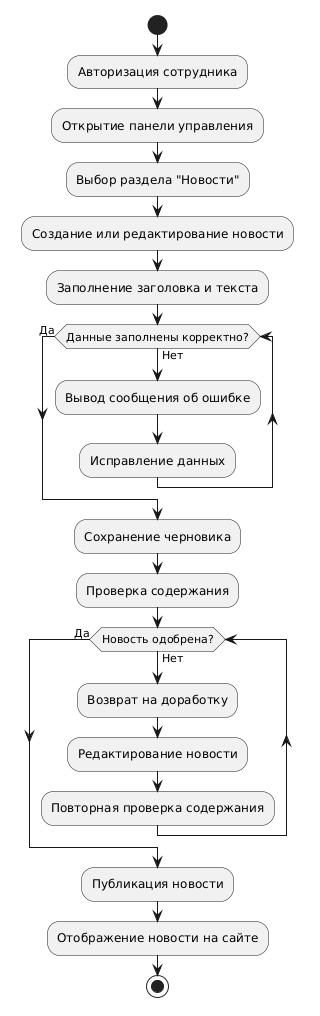

The diagram above was rendered by PlantUML. Its source (embedded in the PNG):
@startuml
start

:Авторизация сотрудника;
:Открытие панели управления;
:Выбор раздела "Новости";
:Создание или редактирование новости;
:Заполнение заголовка и текста;

while (Данные заполнены корректно?) is (Нет)
    :Вывод сообщения об ошибке;
    :Исправление данных;
endwhile (Да)

:Сохранение черновика;
:Проверка содержания;

while (Новость одобрена?) is (Нет)
    :Возврат на доработку;
    :Редактирование новости;
    :Повторная проверка содержания;
endwhile (Да)

:Публикация новости;
:Отображение новости на сайте;

stop
@enduml